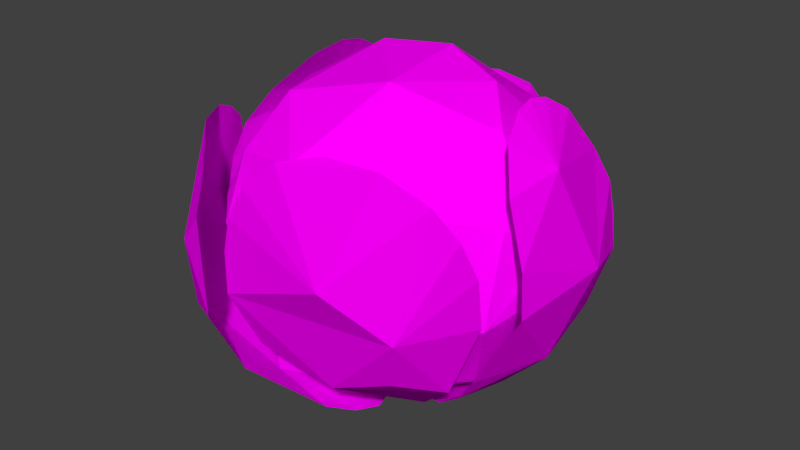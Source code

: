 # Source: cabbage.blend  (saved by Blender 2.78.0; exported with 4.5.12 LTS)
import bpy
from mathutils import Matrix  # noqa: F401  (used for matrix-valued properties, if any)

bpy.ops.wm.read_factory_settings(use_empty=True)
scene = bpy.context.scene
scene.name = 'Scene'

# ---- collections
col_collection_1 = bpy.data.collections.new('Collection 1'); scene.collection.children.link(col_collection_1)

# ---- images (referenced by path relative to the original .blend; pixels are not part of the script)
import os
ASSET_DIR = os.environ.get("B2B_ASSET_DIR", "")  # directory of the original .blend (textures are referenced by path, not embedded)
HERE = os.path.dirname(os.path.abspath(__file__))  # packed textures are extracted next to this script under _unpacked/

def load_image(name, relpath, width, height, colorspace="sRGB"):
    """Load a texture the original file referenced (path relative to the .blend, or extracted next to this script)."""
    p = next((c for c in (os.path.join(HERE, relpath), os.path.join(ASSET_DIR, relpath)) if relpath and os.path.exists(c)), "")
    if p:
        img = bpy.data.images.load(p, check_existing=True)
        img.name = name
    else:  # same state as the original file: an image datablock whose file is absent (Cycles renders it pink)
        img = bpy.data.images.new(name, width, height)
        img.source = "FILE"
        img.filepath = "//" + (relpath or name)
    img.colorspace_settings.name = colorspace
    return img
img_texture_atlas_png = load_image('Texture Atlas.png', 'Texture Atlas.png', 1024, 1024, 'sRGB')

# ---- materials (node trees are filled in below, after node groups)
mat_cabbage = bpy.data.materials.new('cabbage')
mat_cabbage.alpha_threshold = 0.0
mat_cabbage.roughness = 0.5

# ---- material node trees
mat_cabbage.use_nodes = True; mat_cabbage.node_tree.nodes.clear()
_N = mat_cabbage.node_tree.nodes; _L = mat_cabbage.node_tree.links
n0 = _N.new('ShaderNodeOutputMaterial'); n0.name = 'Material Output'; n0.location = (300, 300)
n1 = _N.new('ShaderNodeBsdfDiffuse'); n1.name = 'Diffuse BSDF'; n1.location = (10, 300)
n2 = _N.new('ShaderNodeTexImage'); n2.name = 'Image Texture'; n2.location = (-212, 324)
n2.width = 140
n2.image = img_texture_atlas_png
_L.new(n1.outputs[0], n0.inputs[0])
_L.new(n2.outputs[0], n1.inputs[0])
n0.is_active_output = True

# ---- world
world_world = bpy.data.worlds.new('World'); scene.world = world_world
world_world.color = (0.05088, 0.05088, 0.05088)
world_world.use_sun_shadow = False
world_world.sun_shadow_jitter_overblur = 0.0
world_world.cycles.sampling_method = 'NONE'
world_world.cycles.sample_map_resolution = 256

# ---- meshes
me_cabbage = bpy.data.meshes.new('cabbage')
me_cabbage.from_pydata([(-0.06877, 0.007174, 0.07603), (-0.08602, 0.03989, 0.04675), (-0.09442, -0.02267, 0.03897), (-0.06692, 0.06607, 0.0515), (-0.07549, 0.07397, -0.01555), (-0.05772, 0.09562, -0.004549), (-0.1054, 0.01179, -0.003267), (-0.09539, 0.005411, -0.04072), (-0.0614, 0.01814, -0.07476), (-0.01368, 0.005309, -0.09555), (-0.02116, 0.02353, -0.09179), (-1.851e-05, 0.01808, -0.09681), (-0.01191, 0.09852, 0.05521), (-0.06839, 0.07591, 0.04363), (-0.007168, 0.06802, -0.08209), (-0.001115, -0.0105, -0.1027), (0.01131, 0.09652, -0.05903), (-0.04087, 0.03615, -0.08218), (-0.03794, -0.1063, -0.02418), (-0.06642, -0.0896, -0.03431), (-0.06408, -0.09615, 0.006386), (-0.1111, -0.009684, 0.01676), (-0.1161, -0.008719, -0.007096), (-0.1079, -0.01123, -0.04737), (-0.07868, -0.02607, -0.07376), (-0.074, -0.07451, -0.04894), (0.08055, 0.05098, 0.04711), (0.0941, -0.005208, 0.05866), (0.08528, 0.06106, 0.02721), (0.08995, -0.03766, 0.05416), (0.09986, -0.0394, 0.0213), (0.1011, -0.03962, -0.003147), (0.1051, 0.02018, -0.0001719), (0.08155, 0.0541, -0.04453), (0.08997, 0.003708, -0.04962), (0.06493, 0.001529, -0.07434), (0.01931, -0.01038, -0.09526), (-0.009092, -0.03001, -0.09138), (-0.03561, -0.09498, -0.01497), (0.07758, -0.07643, 0.0605), (-0.0225, -0.09219, 0.04613), (0.08785, -0.06988, 0.04507), (0.03089, -0.1003, 0.01224), (0.05442, -0.07676, -0.03951), (-0.01771, -0.05931, -0.07342), (0.01977, -0.0802, -0.05467), (-0.1048, -0.03061, -0.003935), (-0.09588, -0.0221, -0.04448), (0.03094, 0.03367, -0.09142), (0.008265, 0.1009, 0.05071), (-0.02788, 0.1024, -0.03856), (-0.09133, 0.07045, 0.00356), (-0.09467, -0.04071, 0.05434), (-0.1019, -0.05446, 0.001891), (-0.06316, -0.07919, 0.04933), (-0.0462, -0.1014, 0.0265), (0.07169, -0.04619, -0.05564), (0.004161, -0.01284, -0.09551), (0.06475, -0.08734, -0.008661), (0.07102, -0.05317, -0.04882), (-0.03285, -0.0004567, -0.08696), (0.006573, 0.04928, -0.08111), (-0.004509, -0.08276, -0.03686), (-0.05692, 0.07183, -0.02633), (0.08282, -0.04257, -0.01548), (0.06245, 0.07137, -0.01997), (0.06662, -0.01043, 0.07072), (0.04383, 0.01557, 0.08365), (0.03624, 0.06563, 0.05799), (-0.01943, 0.0541, 0.07485), (-0.0628, 0.03196, 0.06304), (-0.02854, 0.01746, 0.08998), (-0.05849, -0.008426, 0.07023), (0.01479, -0.02982, 0.08922), (-0.03993, -0.0416, 0.07552), (-0.008256, -0.07491, 0.0551), (0.07897, 0.04881, 0.01631), (-0.02148, 0.08465, 0.03812), (-0.09203, 0.001519, 0.01492), (-0.04961, -0.08043, 0.01402), (0.05683, -0.06082, 0.04247), (0.02058, 0.091, 0.02814), (-0.08447, 0.04163, 0.01475), (-0.08679, 0.02744, -0.02771), (-0.07253, -0.05844, 0.01541), (-0.073, -0.05568, -0.02271), (-0.04634, -0.07339, -0.033), (0.02853, -0.08374, 0.03471), (0.04533, -0.08194, -0.0066), (0.09321, -0.0006142, 0.01528), (0.09274, 0.00986, -0.008333), (0.04232, 0.05676, -0.06446), (-0.04457, 0.06082, -0.06066), (-0.07839, 0.0119, -0.0537), (-0.07625, -0.02325, -0.05216), (-0.05536, -0.04738, -0.05866), (0.04775, 0.02676, -0.07586), (0.02797, -0.01547, -0.08675), (0.00226, -0.03768, -0.08416), (0.03614, -0.06043, -0.05705), (-0.03577, 0.05209, -0.07346), (-0.05377, 0.07153, -0.0484), (-0.01296, 0.01554, -0.09334), (-0.05324, -0.01236, -0.08237), (-0.08344, -0.01211, 0.05759), (0.01963, 0.02249, -0.09473), (-0.04145, 0.08765, 0.05333), (0.009992, -0.03387, -0.09601), (-0.09908, -0.02805, 0.0485), (-0.08121, -0.06146, 0.05564), (-0.02791, -0.09387, -0.05649), (-0.06482, 0.01013, -0.08034), (-0.09748, -0.008028, -0.06071), (-0.03832, -0.06023, -0.07917), (0.05229, -0.03596, -0.07294), (0.07568, 0.0306, 0.07298), (0.04517, 0.02986, -0.08432), (0.08875, 0.065, -0.01286), (0.07289, 0.01435, 0.08293), (0.07413, -0.009976, 0.08399), (-0.02555, -0.08347, -0.04585), (0.01484, -0.0135, -0.09435), (-0.06019, 0.03424, 0.07931), (0.03553, 0.103, -0.007686), (-0.03671, 0.01478, -0.09056), (0.07996, -0.04722, -0.04261), (0.08664, 0.06526, 0.008076), (-0.002358, -0.0178, -0.09461), (0.0348, -0.02603, -0.08637), (-0.0367, -0.09387, 0.008239), (-0.05105, 0.07874, 0.01046), (-0.06261, 0.02247, 0.08112), (-0.09987, -0.02884, 0.0196), (-0.07908, 0.072, 0.002867), (-0.02064, -0.003081, -0.09258), (-0.000511, 0.1104, 0.006148), (0.03104, 0.09935, -0.04538), (-0.06872, 0.06187, -0.05525), (-0.02027, 0.0083, -0.09814), (-0.05307, -0.09016, 0.04036), (0.01916, 0.01007, -0.09537), (0.05171, -0.08004, 0.07091), (-0.003491, -0.08874, 0.063), (-0.03202, -0.09384, 0.02784), (0.09227, -0.06189, 0.02486), (-0.05998, 0.05064, 0.07008), (-0.08243, 0.06933, 0.02773), (0.03287, 0.1007, 0.01572), (0.0004014, -0.06534, -0.08323), (0.07959, -0.02557, 0.07444), (-0.06781, 0.04322, -0.06028), (0.02291, 0.09878, 0.03791), (0.03476, 0.04729, -0.08457), (0.03051, 0.08813, -0.05935), (-0.1037, -0.01801, 0.03889), (-0.04958, 0.01496, -0.08583), (0.008254, -0.05134, -0.08996), (0.01502, -5.747e-05, -0.09624), (0.07233, 0.001968, 0.08587), (0.09005, -0.05523, -0.004184), (0.02197, -0.08273, 0.07093), (-0.004965, 0.08805, -0.03469), (0.08446, -0.03173, 0.03497), (0.008575, 0.02639, 0.09243), (0.06153, -0.01829, -0.06524), (-0.01545, -0.0891, -0.009343), (-0.09383, -0.0164, -0.007269), (-0.0165, 0.09405, -0.006312), (-0.04813, -0.06658, 0.04893), (0.06201, 0.06022, 0.04064)], [], [(0, 131, 1), (1, 145, 3), (6, 2, 1), (6, 132, 2), (104, 1, 2), (3, 133, 1), (7, 8, 103, 47), (7, 150, 8), (50, 135, 136, 16), (8, 134, 103), (10, 14, 11), (17, 14, 10), (11, 14, 48), (12, 5, 106), (113, 15, 107, 156), (135, 147, 123), (135, 151, 147), (123, 136, 135), (16, 136, 153), (13, 106, 5), (50, 14, 137), (21, 53, 108, 154), (21, 22, 53), (109, 20, 55, 139), (124, 138, 24), (19, 110, 18), (19, 20, 53), (53, 23, 25), (26, 27, 32, 28), (111, 155, 24), (112, 111, 24), (35, 34, 56), (35, 56, 114), (114, 36, 35), (24, 25, 23), (23, 112, 24), (113, 110, 25), (113, 156, 148), (27, 115, 118, 158), (32, 27, 30, 31), (27, 158, 119), (27, 119, 149), (35, 36, 140, 116), (28, 32, 117), (28, 117, 126), (29, 30, 27), (32, 34, 33), (35, 116, 34), (58, 42, 38, 45), (42, 40, 143, 38), (58, 59, 159), (150, 100, 102, 8), (42, 142, 40), (58, 39, 42), (125, 56, 34, 31), (144, 58, 159), (37, 128, 45), (101, 100, 150), (1, 122, 145), (14, 152, 48), (52, 53, 109), (20, 109, 53), (109, 139, 54), (18, 55, 20), (57, 121, 37, 127), (34, 116, 33), (61, 97, 98, 60), (42, 39, 141), (141, 142, 42), (38, 143, 129), (58, 144, 41), (58, 41, 39), (59, 43, 45), (45, 128, 59), (166, 78, 82, 83), (94, 166, 93), (94, 95, 85), (63, 161, 92), (86, 62, 165), (166, 83, 93), (87, 80, 66, 73), (63, 130, 167), (76, 90, 65), (80, 162, 66), (89, 76, 169, 66), (69, 81, 77), (69, 163, 68), (66, 169, 67), (67, 169, 68), (68, 163, 67), (71, 163, 69), (69, 77, 70), (72, 74, 71), (72, 168, 74), (73, 71, 74), (73, 163, 71), (74, 168, 75), (75, 87, 73), (67, 163, 73), (89, 90, 76), (82, 70, 77, 130), (66, 162, 89), (76, 65, 169), (169, 65, 81), (169, 81, 68), (81, 167, 77), (78, 84, 168, 72), (78, 70, 82), (87, 75, 79, 165), (72, 70, 78), (162, 80, 88, 64), (75, 168, 79), (80, 87, 88), (65, 161, 167, 81), (65, 91, 161), (90, 96, 91, 65), (82, 130, 63), (63, 92, 83), (83, 92, 93), (79, 168, 84), (84, 166, 85), (85, 79, 84), (85, 95, 86), (86, 79, 85), (87, 165, 88), (88, 165, 62), (62, 99, 88), (99, 164, 64), (89, 162, 64), (90, 89, 64), (64, 164, 90), (90, 164, 96), (86, 95, 98, 62), (161, 91, 61), (92, 61, 60), (93, 60, 94), (60, 98, 95), (97, 96, 164), (0, 1, 104), (1, 133, 6), (132, 6, 46), (4, 6, 133), (7, 4, 150), (4, 7, 6), (5, 50, 137), (5, 137, 51), (9, 134, 102), (11, 48, 105), (12, 135, 5), (135, 12, 49), (50, 5, 135), (13, 5, 51), (13, 51, 146), (50, 16, 14), (152, 16, 153), (16, 152, 14), (14, 17, 137), (24, 138, 15), (24, 15, 113), (53, 52, 108), (124, 24, 155), (19, 25, 110), (19, 18, 20), (53, 22, 23), (24, 113, 25), (110, 113, 148), (26, 115, 27), (27, 149, 29), (34, 32, 31), (45, 38, 120), (32, 33, 117), (140, 36, 157), (58, 45, 43), (58, 43, 59), (120, 44, 45), (37, 45, 44), (6, 7, 47, 46), (150, 4, 101), (122, 1, 131), (102, 134, 8), (135, 49, 151), (25, 19, 53), (121, 128, 37), (142, 141, 160), (97, 61, 96), (94, 85, 166), (165, 79, 86), (63, 167, 161), (69, 68, 81), (69, 70, 71), (70, 72, 71), (74, 75, 73), (73, 66, 67), (77, 167, 130), (84, 78, 166), (63, 83, 82), (64, 88, 99), (61, 91, 96), (61, 92, 161), (92, 60, 93), (60, 95, 94), (62, 98, 99), (99, 98, 97), (164, 99, 97)])
_uv = me_cabbage.uv_layers.new(name='UVMap')
_uv.uv.foreach_set('vector', [0.8328, 0.8906, 0.8324, 0.8907, 0.8321, 0.8897, 0.8321, 0.8897, 0.8317, 0.8905, 0.8313, 0.89, 0.8327, 0.8886, 0.8335, 0.8895, 0.8321, 0.8897, 0.8327, 0.8886, 0.8337, 0.889, 0.8335, 0.8895, 0.8333, 0.89, 0.8321, 0.8897, 0.8335, 0.8895, 0.8313, 0.89, 0.8312, 0.8888, 0.8321, 0.8897, 0.8327, 0.8877, 0.8322, 0.8868, 0.8328, 0.8863, 0.8333, 0.8875, 0.8327, 0.8877, 0.8317, 0.8872, 0.8322, 0.8868, 0.8324, 0.8835, 0.8318, 0.8844, 0.8312, 0.8831, 0.8317, 0.8829, 0.8322, 0.8868, 0.8323, 0.8856, 0.8328, 0.8863, 0.8329, 0.8813, 0.8323, 0.8822, 0.8325, 0.881, 0.8333, 0.8819, 0.8323, 0.8822, 0.8329, 0.8813, 0.8325, 0.881, 0.8323, 0.8822, 0.8316, 0.8812, 0.832, 0.8855, 0.8331, 0.8842, 0.8327, 0.8855, 0.8299, 0.8824, 0.8293, 0.881, 0.8299, 0.8811, 0.8303, 0.8814, 0.8318, 0.8844, 0.831, 0.8845, 0.831, 0.884, 0.8318, 0.8844, 0.8312, 0.8851, 0.831, 0.8845, 0.831, 0.884, 0.8312, 0.8831, 0.8318, 0.8844, 0.8317, 0.8829, 0.8312, 0.8831, 0.8313, 0.8827, 0.8335, 0.8854, 0.8327, 0.8855, 0.8331, 0.8842, 0.8324, 0.8835, 0.8323, 0.8822, 0.8337, 0.8829, 0.8283, 0.8852, 0.8293, 0.8847, 0.8289, 0.8859, 0.8286, 0.8857, 0.8283, 0.8852, 0.8281, 0.8846, 0.8293, 0.8847, 0.8299, 0.8859, 0.8305, 0.8846, 0.831, 0.8849, 0.8307, 0.8853, 0.8283, 0.8815, 0.8286, 0.8812, 0.8288, 0.8829, 0.8302, 0.8837, 0.8307, 0.8829, 0.8309, 0.8837, 0.8302, 0.8837, 0.8305, 0.8846, 0.8293, 0.8847, 0.8293, 0.8847, 0.8281, 0.8836, 0.8298, 0.8835, 0.8278, 0.8901, 0.8264, 0.8902, 0.827, 0.8889, 0.828, 0.8896, 0.8281, 0.8822, 0.8282, 0.8818, 0.8288, 0.8829, 0.8282, 0.8832, 0.8281, 0.8822, 0.8288, 0.8829, 0.8268, 0.887, 0.8268, 0.8878, 0.8257, 0.8873, 0.8268, 0.887, 0.8257, 0.8873, 0.8259, 0.8867, 0.8259, 0.8867, 0.8266, 0.8858, 0.8268, 0.887, 0.8288, 0.8829, 0.8298, 0.8835, 0.8281, 0.8836, 0.8281, 0.8836, 0.8282, 0.8832, 0.8288, 0.8829, 0.8299, 0.8824, 0.8307, 0.8829, 0.8298, 0.8835, 0.8299, 0.8824, 0.8303, 0.8814, 0.8305, 0.8818, 0.8264, 0.8902, 0.8273, 0.8907, 0.8269, 0.8909, 0.8266, 0.891, 0.827, 0.8889, 0.8264, 0.8902, 0.8257, 0.8893, 0.8257, 0.8887, 0.8264, 0.8902, 0.8266, 0.891, 0.8263, 0.8909, 0.8264, 0.8902, 0.8263, 0.8909, 0.826, 0.8907, 0.8268, 0.887, 0.8266, 0.8858, 0.8271, 0.8859, 0.8275, 0.8866, 0.828, 0.8896, 0.827, 0.8889, 0.8281, 0.8886, 0.828, 0.8896, 0.8281, 0.8886, 0.8281, 0.8891, 0.8257, 0.8901, 0.8257, 0.8893, 0.8264, 0.8902, 0.827, 0.8889, 0.8268, 0.8878, 0.8279, 0.8879, 0.8268, 0.887, 0.8275, 0.8866, 0.8268, 0.8878, 0.8272, 0.8839, 0.8265, 0.8843, 0.825, 0.8837, 0.8263, 0.8828, 0.8265, 0.8843, 0.8252, 0.8851, 0.825, 0.8847, 0.825, 0.8837, 0.8272, 0.8839, 0.8276, 0.8828, 0.8281, 0.8838, 0.8317, 0.8872, 0.8312, 0.8866, 0.8318, 0.8856, 0.8322, 0.8868, 0.8265, 0.8843, 0.8257, 0.8856, 0.8252, 0.8851, 0.8272, 0.8839, 0.8277, 0.8854, 0.8265, 0.8843, 0.8256, 0.8877, 0.8257, 0.8873, 0.8268, 0.8878, 0.8257, 0.8887, 0.8281, 0.8845, 0.8272, 0.8839, 0.8281, 0.8838, 0.8259, 0.8813, 0.827, 0.8815, 0.8263, 0.8828, 0.831, 0.8874, 0.8312, 0.8866, 0.8317, 0.8872, 0.8321, 0.8897, 0.8321, 0.8907, 0.8317, 0.8905, 0.8323, 0.8822, 0.8314, 0.8815, 0.8316, 0.8812, 0.8293, 0.8859, 0.8293, 0.8847, 0.8299, 0.8859, 0.8305, 0.8846, 0.8299, 0.8859, 0.8293, 0.8847, 0.8299, 0.8859, 0.8307, 0.8853, 0.8304, 0.8856, 0.8309, 0.8837, 0.831, 0.8849, 0.8305, 0.8846, 0.8263, 0.881, 0.8266, 0.8811, 0.8259, 0.8813, 0.8262, 0.8811, 0.8268, 0.8878, 0.8275, 0.8866, 0.8279, 0.8879, 0.7772, 0.8959, 0.7776, 0.8958, 0.7772, 0.8958, 0.7766, 0.8958, 0.8265, 0.8843, 0.8277, 0.8854, 0.8271, 0.8857, 0.8271, 0.8857, 0.8257, 0.8856, 0.8265, 0.8843, 0.825, 0.8837, 0.825, 0.8847, 0.8249, 0.8842, 0.8272, 0.8839, 0.8281, 0.8845, 0.828, 0.885, 0.8272, 0.8839, 0.828, 0.885, 0.8277, 0.8854, 0.8276, 0.8828, 0.8271, 0.8832, 0.8263, 0.8828, 0.8263, 0.8828, 0.827, 0.8815, 0.8276, 0.8828, 0.7756, 0.8971, 0.7756, 0.8975, 0.7757, 0.8975, 0.7757, 0.8968, 0.7759, 0.8963, 0.7756, 0.8971, 0.7758, 0.8963, 0.7759, 0.8963, 0.7762, 0.8962, 0.7759, 0.8968, 0.7762, 0.8968, 0.777, 0.8966, 0.7764, 0.8962, 0.7764, 0.8967, 0.7771, 0.8966, 0.7769, 0.8971, 0.7756, 0.8971, 0.7757, 0.8968, 0.7758, 0.8963, 0.7776, 0.8978, 0.7781, 0.8979, 0.7783, 0.8984, 0.7774, 0.8987, 0.7762, 0.8968, 0.7763, 0.8974, 0.7769, 0.8971, 0.7785, 0.8975, 0.7787, 0.8971, 0.7782, 0.8969, 0.7781, 0.8979, 0.7786, 0.8978, 0.7783, 0.8984, 0.7787, 0.8975, 0.7785, 0.8975, 0.7782, 0.8979, 0.7783, 0.8984, 0.7768, 0.8985, 0.7775, 0.8977, 0.7768, 0.8979, 0.7768, 0.8985, 0.7773, 0.8988, 0.7777, 0.8982, 0.7783, 0.8984, 0.7782, 0.8979, 0.7779, 0.8986, 0.7779, 0.8986, 0.7782, 0.8979, 0.7777, 0.8982, 0.7777, 0.8982, 0.7773, 0.8988, 0.7779, 0.8986, 0.7767, 0.8987, 0.7773, 0.8988, 0.7768, 0.8985, 0.7768, 0.8985, 0.7768, 0.8979, 0.7761, 0.8983, 0.7762, 0.8984, 0.7765, 0.8985, 0.7767, 0.8987, 0.7762, 0.8984, 0.7763, 0.898, 0.7765, 0.8985, 0.7774, 0.8987, 0.7767, 0.8987, 0.7765, 0.8985, 0.7774, 0.8987, 0.7773, 0.8988, 0.7767, 0.8987, 0.7765, 0.8985, 0.7763, 0.898, 0.777, 0.8981, 0.777, 0.8981, 0.7776, 0.8978, 0.7774, 0.8987, 0.7779, 0.8986, 0.7773, 0.8988, 0.7774, 0.8987, 0.7787, 0.8975, 0.7787, 0.8971, 0.7785, 0.8975, 0.7757, 0.8975, 0.7761, 0.8983, 0.7768, 0.8979, 0.7763, 0.8974, 0.7783, 0.8984, 0.7786, 0.8978, 0.7787, 0.8975, 0.7785, 0.8975, 0.7782, 0.8969, 0.7782, 0.8979, 0.7782, 0.8979, 0.7782, 0.8969, 0.7775, 0.8977, 0.7782, 0.8979, 0.7775, 0.8977, 0.7777, 0.8982, 0.7775, 0.8977, 0.7769, 0.8971, 0.7768, 0.8979, 0.7756, 0.8975, 0.7759, 0.8975, 0.7763, 0.898, 0.7762, 0.8984, 0.7756, 0.8975, 0.7761, 0.8983, 0.7757, 0.8975, 0.7776, 0.8978, 0.777, 0.8981, 0.7763, 0.8974, 0.7769, 0.8971, 0.7762, 0.8984, 0.7761, 0.8983, 0.7756, 0.8975, 0.7786, 0.8978, 0.7781, 0.8979, 0.7779, 0.8971, 0.7785, 0.897, 0.777, 0.8981, 0.7763, 0.898, 0.7763, 0.8974, 0.7781, 0.8979, 0.7776, 0.8978, 0.7779, 0.8971, 0.7782, 0.8969, 0.777, 0.8966, 0.7769, 0.8971, 0.7775, 0.8977, 0.7782, 0.8969, 0.7778, 0.8961, 0.777, 0.8966, 0.7787, 0.8971, 0.7779, 0.8959, 0.7778, 0.8961, 0.7782, 0.8969, 0.7757, 0.8975, 0.7763, 0.8974, 0.7762, 0.8968, 0.7762, 0.8968, 0.7764, 0.8962, 0.7757, 0.8968, 0.7757, 0.8968, 0.7764, 0.8962, 0.7758, 0.8963, 0.7763, 0.8974, 0.7763, 0.898, 0.7759, 0.8975, 0.7759, 0.8975, 0.7756, 0.8971, 0.7759, 0.8968, 0.7759, 0.8968, 0.7763, 0.8974, 0.7759, 0.8975, 0.7759, 0.8968, 0.7762, 0.8962, 0.7764, 0.8967, 0.7764, 0.8967, 0.7763, 0.8974, 0.7759, 0.8968, 0.7776, 0.8978, 0.7769, 0.8971, 0.7779, 0.8971, 0.7779, 0.8971, 0.7769, 0.8971, 0.7771, 0.8966, 0.7771, 0.8966, 0.7777, 0.8963, 0.7779, 0.8971, 0.7777, 0.8963, 0.7782, 0.8961, 0.7785, 0.897, 0.7787, 0.8975, 0.7786, 0.8978, 0.7785, 0.897, 0.7787, 0.8971, 0.7787, 0.8975, 0.7785, 0.897, 0.7785, 0.897, 0.7782, 0.8961, 0.7787, 0.8971, 0.7787, 0.8971, 0.7782, 0.8961, 0.7779, 0.8959, 0.7764, 0.8967, 0.7762, 0.8962, 0.7772, 0.8958, 0.7771, 0.8966, 0.777, 0.8966, 0.7778, 0.8961, 0.7772, 0.8959, 0.7764, 0.8962, 0.7772, 0.8959, 0.7766, 0.8958, 0.7758, 0.8963, 0.7766, 0.8958, 0.7759, 0.8963, 0.7766, 0.8958, 0.7772, 0.8958, 0.7762, 0.8962, 0.7776, 0.8958, 0.7779, 0.8959, 0.7782, 0.8961, 0.8328, 0.8906, 0.8321, 0.8897, 0.8333, 0.89, 0.8321, 0.8897, 0.8312, 0.8888, 0.8327, 0.8886, 0.8337, 0.889, 0.8327, 0.8886, 0.8337, 0.8885, 0.8311, 0.8883, 0.8327, 0.8886, 0.8312, 0.8888, 0.8327, 0.8877, 0.8311, 0.8883, 0.8317, 0.8872, 0.8311, 0.8883, 0.8327, 0.8877, 0.8327, 0.8886, 0.8331, 0.8842, 0.8324, 0.8835, 0.8337, 0.8829, 0.8331, 0.8842, 0.8337, 0.8829, 0.834, 0.8844, 0.832, 0.8855, 0.8323, 0.8856, 0.8318, 0.8856, 0.8325, 0.881, 0.8316, 0.8812, 0.832, 0.881, 0.832, 0.8855, 0.8318, 0.8844, 0.8331, 0.8842, 0.8318, 0.8844, 0.832, 0.8855, 0.8315, 0.8854, 0.8324, 0.8835, 0.8331, 0.8842, 0.8318, 0.8844, 0.8335, 0.8854, 0.8331, 0.8842, 0.834, 0.8844, 0.8335, 0.8854, 0.834, 0.8844, 0.8338, 0.885, 0.8324, 0.8835, 0.8317, 0.8829, 0.8323, 0.8822, 0.8314, 0.8815, 0.8317, 0.8829, 0.8313, 0.8827, 0.8317, 0.8829, 0.8314, 0.8815, 0.8323, 0.8822, 0.8323, 0.8822, 0.8333, 0.8819, 0.8337, 0.8829, 0.8288, 0.8829, 0.8286, 0.8812, 0.8293, 0.881, 0.8288, 0.8829, 0.8293, 0.881, 0.8299, 0.8824, 0.8293, 0.8847, 0.8293, 0.8859, 0.8289, 0.8859, 0.8283, 0.8815, 0.8288, 0.8829, 0.8282, 0.8818, 0.8302, 0.8837, 0.8298, 0.8835, 0.8307, 0.8829, 0.8302, 0.8837, 0.8309, 0.8837, 0.8305, 0.8846, 0.8293, 0.8847, 0.8281, 0.8846, 0.8281, 0.8836, 0.8288, 0.8829, 0.8299, 0.8824, 0.8298, 0.8835, 0.8307, 0.8829, 0.8299, 0.8824, 0.8305, 0.8818, 0.8278, 0.8901, 0.8273, 0.8907, 0.8264, 0.8902, 0.8264, 0.8902, 0.826, 0.8907, 0.8257, 0.8901, 0.8268, 0.8878, 0.827, 0.8889, 0.8257, 0.8887, 0.8263, 0.8828, 0.825, 0.8837, 0.8253, 0.8829, 0.827, 0.8889, 0.8279, 0.8879, 0.8281, 0.8886, 0.8271, 0.8859, 0.8266, 0.8858, 0.8269, 0.8857, 0.8272, 0.8839, 0.8263, 0.8828, 0.8271, 0.8832, 0.8272, 0.8839, 0.8271, 0.8832, 0.8276, 0.8828, 0.8253, 0.8829, 0.8256, 0.8821, 0.8263, 0.8828, 0.8259, 0.8813, 0.8263, 0.8828, 0.8256, 0.8821, 0.8327, 0.8886, 0.8327, 0.8877, 0.8333, 0.8875, 0.8337, 0.8885, 0.8317, 0.8872, 0.8311, 0.8883, 0.831, 0.8874, 0.8321, 0.8907, 0.8321, 0.8897, 0.8324, 0.8907, 0.8318, 0.8856, 0.8323, 0.8856, 0.8322, 0.8868, 0.8318, 0.8844, 0.8315, 0.8854, 0.8312, 0.8851, 0.8298, 0.8835, 0.8302, 0.8837, 0.8293, 0.8847, 0.8266, 0.8811, 0.827, 0.8815, 0.8259, 0.8813, 0.8257, 0.8856, 0.8271, 0.8857, 0.8264, 0.8857, 0.7776, 0.8958, 0.7772, 0.8959, 0.7779, 0.8959, 0.7759, 0.8963, 0.7759, 0.8968, 0.7756, 0.8971, 0.7769, 0.8971, 0.7763, 0.8974, 0.7764, 0.8967, 0.7762, 0.8968, 0.7769, 0.8971, 0.777, 0.8966, 0.7768, 0.8985, 0.7777, 0.8982, 0.7775, 0.8977, 0.7768, 0.8985, 0.7761, 0.8983, 0.7767, 0.8987, 0.7761, 0.8983, 0.7762, 0.8984, 0.7767, 0.8987, 0.7765, 0.8985, 0.777, 0.8981, 0.7774, 0.8987, 0.7774, 0.8987, 0.7783, 0.8984, 0.7779, 0.8986, 0.7768, 0.8979, 0.7769, 0.8971, 0.7763, 0.8974, 0.7759, 0.8975, 0.7756, 0.8975, 0.7756, 0.8971, 0.7762, 0.8968, 0.7757, 0.8968, 0.7757, 0.8975, 0.7785, 0.897, 0.7779, 0.8971, 0.7777, 0.8963, 0.7772, 0.8959, 0.7778, 0.8961, 0.7779, 0.8959, 0.7772, 0.8959, 0.7764, 0.8962, 0.777, 0.8966, 0.7764, 0.8962, 0.7766, 0.8958, 0.7758, 0.8963, 0.7766, 0.8958, 0.7762, 0.8962, 0.7759, 0.8963, 0.7771, 0.8966, 0.7772, 0.8958, 0.7777, 0.8963, 0.7777, 0.8963, 0.7772, 0.8958, 0.7776, 0.8958, 0.7782, 0.8961, 0.7777, 0.8963, 0.7776, 0.8958])
me_cabbage.materials.append(mat_cabbage)
me_cabbage.use_remesh_preserve_volume = False
me_cabbage.use_remesh_preserve_attributes = False
me_cabbage.use_mirror_vertex_groups = False
me_cabbage.update()

# ---- objects
ob_cabbage = bpy.data.objects.new('Cabbage', me_cabbage)

# ---- transforms, parenting, visibility, modifiers, constraints
ob_cabbage.location = (0.0, 0.0, 0.0)
ob_cabbage.lineart.crease_threshold = 0.0

# ---- collection membership
col_collection_1.objects.link(ob_cabbage)

# ---- scene / render settings (as saved in the file)
scene.frame_start = 1; scene.frame_end = 250; scene.frame_set(1)
scene.render.engine = 'CYCLES'
scene.render.resolution_percentage = 50
scene.render.dither_intensity = 0.0
scene.cycles.use_denoising = False
scene.cycles.samples = 10
scene.cycles.sampling_pattern = 'TABULATED_SOBOL'
scene.cycles.light_sampling_threshold = 0.0
scene.cycles.use_adaptive_sampling = False
scene.cycles.use_light_tree = False
scene.cycles.blur_glossy = 0.0
scene.cycles.pixel_filter_type = 'GAUSSIAN'
scene.cycles.sample_clamp_indirect = 0.0
scene.view_settings.view_transform = 'Standard'
bpy.context.view_layer.update()

# ---- added for rendering (the .blend has no active camera and no usable light): camera, sun
cam_auto = bpy.data.cameras.new('AutoCamera')
cam_auto.lens = 50.0
cam_auto.sensor_width = 36.0
cam_auto.clip_end = 1000.0
ob_auto_camera = bpy.data.objects.new('AutoCamera', cam_auto)
scene.collection.objects.link(ob_auto_camera)
ob_auto_camera.location = (0.333174, -0.404296, 0.265799)
ob_auto_camera.rotation_euler = (1.09748, -7.21219e-08, 0.694738)
scene.camera = ob_auto_camera
light_auto_sun = bpy.data.lights.new('AutoSun', 'SUN')
light_auto_sun.energy = 3.0
light_auto_sun.angle = 0.0523599
ob_auto_sun = bpy.data.objects.new('AutoSun', light_auto_sun)
scene.collection.objects.link(ob_auto_sun)
ob_auto_sun.rotation_euler = (0.872665, 0.174533, 0.523599)
bpy.context.view_layer.update()

